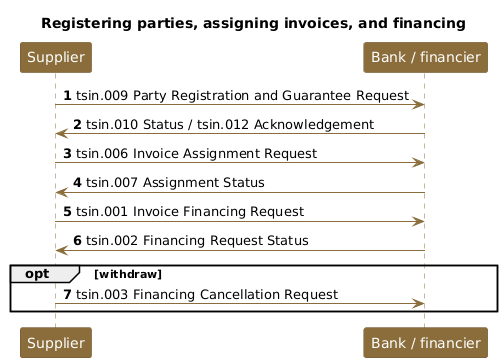

The diagram above was rendered by PlantUML. Its source (embedded in the PNG):
@startuml
title Registering parties, assigning invoices, and financing
autonumber
skinparam shadowing false
skinparam sequence {
  ParticipantBackgroundColor #8A6D3B
  ParticipantBorderColor #6E5730
  ParticipantFontColor white
  LifeLineBorderColor #8A6D3B
  ArrowColor #8A6D3B
}
skinparam noteBackgroundColor #F0E9E1
skinparam noteBorderColor #8A6D3B

participant "Supplier" as S
participant "Bank / financier" as B

S -> B : tsin.009 Party Registration and Guarantee Request
B -> S : tsin.010 Status / tsin.012 Acknowledgement
S -> B : tsin.006 Invoice Assignment Request
B -> S : tsin.007 Assignment Status
S -> B : tsin.001 Invoice Financing Request
B -> S : tsin.002 Financing Request Status
opt withdraw
  S -> B : tsin.003 Financing Cancellation Request
end
@enduml